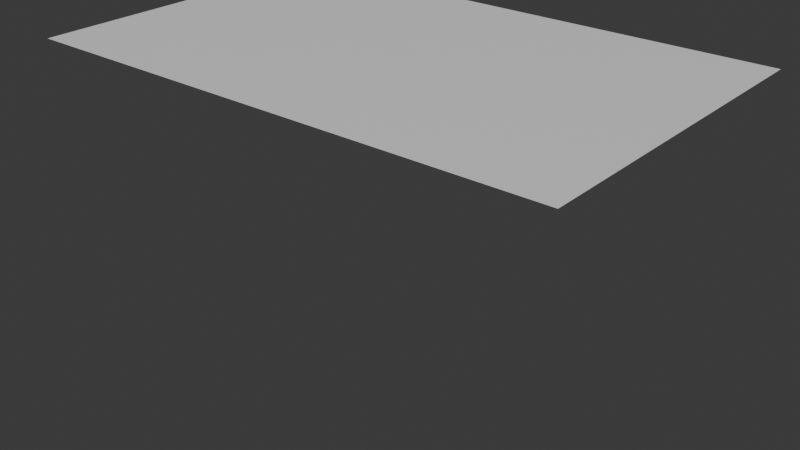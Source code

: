 # Source: paper_flat1.blend  (saved by Blender 4.2.66; exported with 4.5.12 LTS)
import bpy
from mathutils import Matrix  # noqa: F401  (used for matrix-valued properties, if any)

bpy.ops.wm.read_factory_settings(use_empty=True)
scene = bpy.context.scene
scene.name = 'Scene'

# ---- collections
col_collection = bpy.data.collections.new('Collection'); scene.collection.children.link(col_collection)

# ---- materials (node trees are filled in below, after node groups)
mat_material_003 = bpy.data.materials.new('Material.003')

# ---- material node trees
mat_material_003.use_nodes = True; mat_material_003.node_tree.nodes.clear()
_N = mat_material_003.node_tree.nodes; _L = mat_material_003.node_tree.links
n0 = _N.new('ShaderNodeBsdfPrincipled'); n0.name = 'Principled BSDF'; n0.location = (10, 300)
n1 = _N.new('ShaderNodeOutputMaterial'); n1.name = 'Material Output'; n1.location = (300, 300)
_L.new(n0.outputs[0], n1.inputs[0])
n1.is_active_output = True

# ---- world
world_world = bpy.data.worlds.new('World'); scene.world = world_world
world_world.use_nodes = True; world_world.node_tree.nodes.clear()
_N = world_world.node_tree.nodes; _L = world_world.node_tree.links
n0 = _N.new('ShaderNodeOutputWorld'); n0.name = 'World Output'; n0.location = (300, 300)
n1 = _N.new('ShaderNodeBackground'); n1.name = 'Background'; n1.location = (10, 300)
n1.inputs[0].default_value = (0.05088, 0.05088, 0.05088, 1.0)
_L.new(n1.outputs[0], n0.inputs[0])
n0.is_active_output = True
world_world.color = (0.05088, 0.05088, 0.05088)
world_world.sun_shadow_jitter_overblur = 0.0

# ---- meshes
me_plane_001 = bpy.data.meshes.new('Plane.001')
me_plane_001.from_pydata([(-1.0, -1.0, 0.4877), (1.0, -1.0, 0.4877), (-1.0, 1.0, 0.4877), (1.0, 1.0, 0.4877), (-0.9048, -1.0, 0.4877), (-0.8095, -1.0, 0.4877), (-0.7143, -1.0, 0.4877), (-0.619, -1.0, 0.4877), (-0.5238, -1.0, 0.4877), (-0.4286, -1.0, 0.4877), (-0.3333, -1.0, 0.4877), (-0.2381, -1.0, 0.4877), (-0.1429, -1.0, 0.4877), (-0.04762, -1.0, 0.4877), (0.04762, -1.0, 0.4877), (0.1429, -1.0, 0.4877), (0.2381, -1.0, 0.4877), (0.3333, -1.0, 0.4877), (0.4286, -1.0, 0.4877), (0.5238, -1.0, 0.4877), (0.619, -1.0, 0.4877), (0.7143, -1.0, 0.4877), (0.8095, -1.0, 0.4877), (0.9048, -1.0, 0.4877), (0.9048, 1.0, 0.4877), (0.8095, 1.0, 0.4877), (0.7143, 1.0, 0.4877), (0.619, 1.0, 0.4877), (0.5238, 1.0, 0.4877), (0.4286, 1.0, 0.4877), (0.3333, 1.0, 0.4877), (0.2381, 1.0, 0.4877), (0.1429, 1.0, 0.4877), (0.04762, 1.0, 0.4877), (-0.04762, 1.0, 0.4877), (-0.1429, 1.0, 0.4877), (-0.2381, 1.0, 0.4877), (-0.3333, 1.0, 0.4877), (-0.4286, 1.0, 0.4877), (-0.5238, 1.0, 0.4877), (-0.619, 1.0, 0.4877), (-0.7143, 1.0, 0.4877), (-0.8095, 1.0, 0.4877), (-0.9048, 1.0, 0.4877), (-1.0, 0.9048, 0.4877), (-1.0, 0.8095, 0.4877), (-1.0, 0.7143, 0.4877), (-1.0, 0.619, 0.4877), (-1.0, 0.5238, 0.4877), (-1.0, 0.4286, 0.4877), (-1.0, 0.3333, 0.4877), (-1.0, 0.2381, 0.4877), (-1.0, 0.1429, 0.4877), (-1.0, 0.04762, 0.4877), (-1.0, -0.04762, 0.4877), (-1.0, -0.1429, 0.4877), (-1.0, -0.2381, 0.4877), (-1.0, -0.3333, 0.4877), (-1.0, -0.4286, 0.4877), (-1.0, -0.5238, 0.4877), (-1.0, -0.619, 0.4877), (-1.0, -0.7143, 0.4877), (-1.0, -0.8095, 0.4877), (-1.0, -0.9048, 0.4877), (1.0, -0.9048, 0.4877), (1.0, -0.8095, 0.4877), (1.0, -0.7143, 0.4877), (1.0, -0.619, 0.4877), (1.0, -0.5238, 0.4877), (1.0, -0.4286, 0.4877), (1.0, -0.3333, 0.4877), (1.0, -0.2381, 0.4877), (1.0, -0.1429, 0.4877), (1.0, -0.04762, 0.4877), (1.0, 0.04762, 0.4877), (1.0, 0.1429, 0.4877), (1.0, 0.2381, 0.4877), (1.0, 0.3333, 0.4877), (1.0, 0.4286, 0.4877), (1.0, 0.5238, 0.4877), (1.0, 0.619, 0.4877), (1.0, 0.7143, 0.4877), (1.0, 0.8095, 0.4877), (1.0, 0.9048, 0.4877), (-0.9048, -0.9048, 0.4877), (-0.9048, -0.8095, 0.4877), (-0.9048, -0.7143, 0.4877), (-0.9048, -0.619, 0.4877), (-0.9048, -0.5238, 0.4877), (-0.9048, -0.4286, 0.4877), (-0.9048, -0.3333, 0.4877), (-0.9048, -0.2381, 0.4877), (-0.9048, -0.1429, 0.4877), (-0.9048, -0.04762, 0.4877), (-0.9048, 0.04762, 0.4877), (-0.9048, 0.1429, 0.4877), (-0.9048, 0.2381, 0.4877), (-0.9048, 0.3333, 0.4877), (-0.9048, 0.4286, 0.4877), (-0.9048, 0.5238, 0.4877), (-0.9048, 0.619, 0.4877), (-0.9048, 0.7143, 0.4877), (-0.9048, 0.8095, 0.4877), (-0.9048, 0.9048, 0.4877), (-0.8095, -0.9048, 0.4877), (-0.8095, -0.8095, 0.4877), (-0.8095, -0.7143, 0.4877), (-0.8095, -0.619, 0.4877), (-0.8095, -0.5238, 0.4877), (-0.8095, -0.4286, 0.4877), (-0.8095, -0.3333, 0.4877), (-0.8095, -0.2381, 0.4877), (-0.8095, -0.1429, 0.4877), (-0.8095, -0.04762, 0.4877), (-0.8095, 0.04762, 0.4877), (-0.8095, 0.1429, 0.4877), (-0.8095, 0.2381, 0.4877), (-0.8095, 0.3333, 0.4877), (-0.8095, 0.4286, 0.4877), (-0.8095, 0.5238, 0.4877), (-0.8095, 0.619, 0.4877), (-0.8095, 0.7143, 0.4877), (-0.8095, 0.8095, 0.4877), (-0.8095, 0.9048, 0.4877), (-0.7143, -0.9048, 0.4877), (-0.7143, -0.8095, 0.4877), (-0.7143, -0.7143, 0.4877), (-0.7143, -0.619, 0.4877), (-0.7143, -0.5238, 0.4877), (-0.7143, -0.4286, 0.4877), (-0.7143, -0.3333, 0.4877), (-0.7143, -0.2381, 0.4877), (-0.7143, -0.1429, 0.4877), (-0.7143, -0.04762, 0.4877), (-0.7143, 0.04762, 0.4877), (-0.7143, 0.1429, 0.4877), (-0.7143, 0.2381, 0.4877), (-0.7143, 0.3333, 0.4877), (-0.7143, 0.4286, 0.4877), (-0.7143, 0.5238, 0.4877), (-0.7143, 0.619, 0.4877), (-0.7143, 0.7143, 0.4877), (-0.7143, 0.8095, 0.4877), (-0.7143, 0.9048, 0.4877), (-0.619, -0.9048, 0.4877), (-0.619, -0.8095, 0.4877), (-0.619, -0.7143, 0.4877), (-0.619, -0.619, 0.4877), (-0.619, -0.5238, 0.4877), (-0.619, -0.4286, 0.4877), (-0.619, -0.3333, 0.4877), (-0.619, -0.2381, 0.4877), (-0.619, -0.1429, 0.4877), (-0.619, -0.04762, 0.4877), (-0.619, 0.04762, 0.4877), (-0.619, 0.1429, 0.4877), (-0.619, 0.2381, 0.4877), (-0.619, 0.3333, 0.4877), (-0.619, 0.4286, 0.4877), (-0.619, 0.5238, 0.4877), (-0.619, 0.619, 0.4877), (-0.619, 0.7143, 0.4877), (-0.619, 0.8095, 0.4877), (-0.619, 0.9048, 0.4877), (-0.5238, -0.9048, 0.4877), (-0.5238, -0.8095, 0.4877), (-0.5238, -0.7143, 0.4877), (-0.5238, -0.619, 0.4877), (-0.5238, -0.5238, 0.4877), (-0.5238, -0.4286, 0.4877), (-0.5238, -0.3333, 0.4877), (-0.5238, -0.2381, 0.4877), (-0.5238, -0.1429, 0.4877), (-0.5238, -0.04762, 0.4877), (-0.5238, 0.04762, 0.4877), (-0.5238, 0.1429, 0.4877), (-0.5238, 0.2381, 0.4877), (-0.5238, 0.3333, 0.4877), (-0.5238, 0.4286, 0.4877), (-0.5238, 0.5238, 0.4877), (-0.5238, 0.619, 0.4877), (-0.5238, 0.7143, 0.4877), (-0.5238, 0.8095, 0.4877), (-0.5238, 0.9048, 0.4877), (-0.4286, -0.9048, 0.4877), (-0.4286, -0.8095, 0.4877), (-0.4286, -0.7143, 0.4877), (-0.4286, -0.619, 0.4877), (-0.4286, -0.5238, 0.4877), (-0.4286, -0.4286, 0.4877), (-0.4286, -0.3333, 0.4877), (-0.4286, -0.2381, 0.4877), (-0.4286, -0.1429, 0.4877), (-0.4286, -0.04762, 0.4877), (-0.4286, 0.04762, 0.4877), (-0.4286, 0.1429, 0.4877), (-0.4286, 0.2381, 0.4877), (-0.4286, 0.3333, 0.4877), (-0.4286, 0.4286, 0.4877), (-0.4286, 0.5238, 0.4877), (-0.4286, 0.619, 0.4877), (-0.4286, 0.7143, 0.4877), (-0.4286, 0.8095, 0.4877), (-0.4286, 0.9048, 0.4877), (-0.3333, -0.9048, 0.4877), (-0.3333, -0.8095, 0.4877), (-0.3333, -0.7143, 0.4877), (-0.3333, -0.619, 0.4877), (-0.3333, -0.5238, 0.4877), (-0.3333, -0.4286, 0.4877), (-0.3333, -0.3333, 0.4877), (-0.3333, -0.2381, 0.4877), (-0.3333, -0.1429, 0.4877), (-0.3333, -0.04762, 0.4877), (-0.3333, 0.04762, 0.4877), (-0.3333, 0.1429, 0.4877), (-0.3333, 0.2381, 0.4877), (-0.3333, 0.3333, 0.4877), (-0.3333, 0.4286, 0.4877), (-0.3333, 0.5238, 0.4877), (-0.3333, 0.619, 0.4877), (-0.3333, 0.7143, 0.4877), (-0.3333, 0.8095, 0.4877), (-0.3333, 0.9048, 0.4877), (-0.2381, -0.9048, 0.4877), (-0.2381, -0.8095, 0.4877), (-0.2381, -0.7143, 0.4877), (-0.2381, -0.619, 0.4877), (-0.2381, -0.5238, 0.4877), (-0.2381, -0.4286, 0.4877), (-0.2381, -0.3333, 0.4877), (-0.2381, -0.2381, 0.4877), (-0.2381, -0.1429, 0.4877), (-0.2381, -0.04762, 0.4877), (-0.2381, 0.04762, 0.4877), (-0.2381, 0.1429, 0.4877), (-0.2381, 0.2381, 0.4877), (-0.2381, 0.3333, 0.4877), (-0.2381, 0.4286, 0.4877), (-0.2381, 0.5238, 0.4877), (-0.2381, 0.619, 0.4877), (-0.2381, 0.7143, 0.4877), (-0.2381, 0.8095, 0.4877), (-0.2381, 0.9048, 0.4877), (-0.1429, -0.9048, 0.4877), (-0.1429, -0.8095, 0.4877), (-0.1429, -0.7143, 0.4877), (-0.1429, -0.619, 0.4877), (-0.1429, -0.5238, 0.4877), (-0.1429, -0.4286, 0.4877), (-0.1429, -0.3333, 0.4877), (-0.1429, -0.2381, 0.4877), (-0.1429, -0.1429, 0.4877), (-0.1429, -0.04762, 0.4877), (-0.1429, 0.04762, 0.4877), (-0.1429, 0.1429, 0.4877), (-0.1429, 0.2381, 0.4877), (-0.1429, 0.3333, 0.4877), (-0.1429, 0.4286, 0.4877), (-0.1429, 0.5238, 0.4877), (-0.1429, 0.619, 0.4877), (-0.1429, 0.7143, 0.4877), (-0.1429, 0.8095, 0.4877), (-0.1429, 0.9048, 0.4877), (-0.04762, -0.9048, 0.4877), (-0.04762, -0.8095, 0.4877), (-0.04762, -0.7143, 0.4877), (-0.04762, -0.619, 0.4877), (-0.04762, -0.5238, 0.4877), (-0.04762, -0.4286, 0.4877), (-0.04762, -0.3333, 0.4877), (-0.04762, -0.2381, 0.4877), (-0.04762, -0.1429, 0.4877), (-0.04762, -0.04762, 0.4877), (-0.04762, 0.04762, 0.4877), (-0.04762, 0.1429, 0.4877), (-0.04762, 0.2381, 0.4877), (-0.04762, 0.3333, 0.4877), (-0.04762, 0.4286, 0.4877), (-0.04762, 0.5238, 0.4877), (-0.04762, 0.619, 0.4877), (-0.04762, 0.7143, 0.4877), (-0.04762, 0.8095, 0.4877), (-0.04762, 0.9048, 0.4877), (0.04762, -0.9048, 0.4877), (0.04762, -0.8095, 0.4877), (0.04762, -0.7143, 0.4877), (0.04762, -0.619, 0.4877), (0.04762, -0.5238, 0.4877), (0.04762, -0.4286, 0.4877), (0.04762, -0.3333, 0.4877), (0.04762, -0.2381, 0.4877), (0.04762, -0.1429, 0.4877), (0.04762, -0.04762, 0.4877), (0.04762, 0.04762, 0.4877), (0.04762, 0.1429, 0.4877), (0.04762, 0.2381, 0.4877), (0.04762, 0.3333, 0.4877), (0.04762, 0.4286, 0.4877), (0.04762, 0.5238, 0.4877), (0.04762, 0.619, 0.4877), (0.04762, 0.7143, 0.4877), (0.04762, 0.8095, 0.4877), (0.04762, 0.9048, 0.4877), (0.1429, -0.9048, 0.4877), (0.1429, -0.8095, 0.4877), (0.1429, -0.7143, 0.4877), (0.1429, -0.619, 0.4877), (0.1429, -0.5238, 0.4877), (0.1429, -0.4286, 0.4877), (0.1429, -0.3333, 0.4877), (0.1429, -0.2381, 0.4877), (0.1429, -0.1429, 0.4877), (0.1429, -0.04762, 0.4877), (0.1429, 0.04762, 0.4877), (0.1429, 0.1429, 0.4877), (0.1429, 0.2381, 0.4877), (0.1429, 0.3333, 0.4877), (0.1429, 0.4286, 0.4877), (0.1429, 0.5238, 0.4877), (0.1429, 0.619, 0.4877), (0.1429, 0.7143, 0.4877), (0.1429, 0.8095, 0.4877), (0.1429, 0.9048, 0.4877), (0.2381, -0.9048, 0.4877), (0.2381, -0.8095, 0.4877), (0.2381, -0.7143, 0.4877), (0.2381, -0.619, 0.4877), (0.2381, -0.5238, 0.4877), (0.2381, -0.4286, 0.4877), (0.2381, -0.3333, 0.4877), (0.2381, -0.2381, 0.4877), (0.2381, -0.1429, 0.4877), (0.2381, -0.04762, 0.4877), (0.2381, 0.04762, 0.4877), (0.2381, 0.1429, 0.4877), (0.2381, 0.2381, 0.4877), (0.2381, 0.3333, 0.4877), (0.2381, 0.4286, 0.4877), (0.2381, 0.5238, 0.4877), (0.2381, 0.619, 0.4877), (0.2381, 0.7143, 0.4877), (0.2381, 0.8095, 0.4877), (0.2381, 0.9048, 0.4877), (0.3333, -0.9048, 0.4877), (0.3333, -0.8095, 0.4877), (0.3333, -0.7143, 0.4877), (0.3333, -0.619, 0.4877), (0.3333, -0.5238, 0.4877), (0.3333, -0.4286, 0.4877), (0.3333, -0.3333, 0.4877), (0.3333, -0.2381, 0.4877), (0.3333, -0.1429, 0.4877), (0.3333, -0.04762, 0.4877), (0.3333, 0.04762, 0.4877), (0.3333, 0.1429, 0.4877), (0.3333, 0.2381, 0.4877), (0.3333, 0.3333, 0.4877), (0.3333, 0.4286, 0.4877), (0.3333, 0.5238, 0.4877), (0.3333, 0.619, 0.4877), (0.3333, 0.7143, 0.4877), (0.3333, 0.8095, 0.4877), (0.3333, 0.9048, 0.4877), (0.4286, -0.9048, 0.4877), (0.4286, -0.8095, 0.4877), (0.4286, -0.7143, 0.4877), (0.4286, -0.619, 0.4877), (0.4286, -0.5238, 0.4877), (0.4286, -0.4286, 0.4877), (0.4286, -0.3333, 0.4877), (0.4286, -0.2381, 0.4877), (0.4286, -0.1429, 0.4877), (0.4286, -0.04762, 0.4877), (0.4286, 0.04762, 0.4877), (0.4286, 0.1429, 0.4877), (0.4286, 0.2381, 0.4877), (0.4286, 0.3333, 0.4877), (0.4286, 0.4286, 0.4877), (0.4286, 0.5238, 0.4877), (0.4286, 0.619, 0.4877), (0.4286, 0.7143, 0.4877), (0.4286, 0.8095, 0.4877), (0.4286, 0.9048, 0.4877), (0.5238, -0.9048, 0.4877), (0.5238, -0.8095, 0.4877), (0.5238, -0.7143, 0.4877), (0.5238, -0.619, 0.4877), (0.5238, -0.5238, 0.4877), (0.5238, -0.4286, 0.4877), (0.5238, -0.3333, 0.4877), (0.5238, -0.2381, 0.4877), (0.5238, -0.1429, 0.4877), (0.5238, -0.04762, 0.4877), (0.5238, 0.04762, 0.4877), (0.5238, 0.1429, 0.4877), (0.5238, 0.2381, 0.4877), (0.5238, 0.3333, 0.4877), (0.5238, 0.4286, 0.4877), (0.5238, 0.5238, 0.4877), (0.5238, 0.619, 0.4877), (0.5238, 0.7143, 0.4877), (0.5238, 0.8095, 0.4877), (0.5238, 0.9048, 0.4877), (0.619, -0.9048, 0.4877), (0.619, -0.8095, 0.4877), (0.619, -0.7143, 0.4877), (0.619, -0.619, 0.4877), (0.619, -0.5238, 0.4877), (0.619, -0.4286, 0.4877), (0.619, -0.3333, 0.4877), (0.619, -0.2381, 0.4877), (0.619, -0.1429, 0.4877), (0.619, -0.04762, 0.4877), (0.619, 0.04762, 0.4877), (0.619, 0.1429, 0.4877), (0.619, 0.2381, 0.4877), (0.619, 0.3333, 0.4877), (0.619, 0.4286, 0.4877), (0.619, 0.5238, 0.4877), (0.619, 0.619, 0.4877), (0.619, 0.7143, 0.4877), (0.619, 0.8095, 0.4877), (0.619, 0.9048, 0.4877), (0.7143, -0.9048, 0.4877), (0.7143, -0.8095, 0.4877), (0.7143, -0.7143, 0.4877), (0.7143, -0.619, 0.4877), (0.7143, -0.5238, 0.4877), (0.7143, -0.4286, 0.4877), (0.7143, -0.3333, 0.4877), (0.7143, -0.2381, 0.4877), (0.7143, -0.1429, 0.4877), (0.7143, -0.04762, 0.4877), (0.7143, 0.04762, 0.4877), (0.7143, 0.1429, 0.4877), (0.7143, 0.2381, 0.4877), (0.7143, 0.3333, 0.4877), (0.7143, 0.4286, 0.4877), (0.7143, 0.5238, 0.4877), (0.7143, 0.619, 0.4877), (0.7143, 0.7143, 0.4877), (0.7143, 0.8095, 0.4877), (0.7143, 0.9048, 0.4877), (0.8095, -0.9048, 0.4877), (0.8095, -0.8095, 0.4877), (0.8095, -0.7143, 0.4877), (0.8095, -0.619, 0.4877), (0.8095, -0.5238, 0.4877), (0.8095, -0.4286, 0.4877), (0.8095, -0.3333, 0.4877), (0.8095, -0.2381, 0.4877), (0.8095, -0.1429, 0.4877), (0.8095, -0.04762, 0.4877), (0.8095, 0.04762, 0.4877), (0.8095, 0.1429, 0.4877), (0.8095, 0.2381, 0.4877), (0.8095, 0.3333, 0.4877), (0.8095, 0.4286, 0.4877), (0.8095, 0.5238, 0.4877), (0.8095, 0.619, 0.4877), (0.8095, 0.7143, 0.4877), (0.8095, 0.8095, 0.4877), (0.8095, 0.9048, 0.4877), (0.9048, -0.9048, 0.4877), (0.9048, -0.8095, 0.4877), (0.9048, -0.7143, 0.4877), (0.9048, -0.619, 0.4877), (0.9048, -0.5238, 0.4877), (0.9048, -0.4286, 0.4877), (0.9048, -0.3333, 0.4877), (0.9048, -0.2381, 0.4877), (0.9048, -0.1429, 0.4877), (0.9048, -0.04762, 0.4877), (0.9048, 0.04762, 0.4877), (0.9048, 0.1429, 0.4877), (0.9048, 0.2381, 0.4877), (0.9048, 0.3333, 0.4877), (0.9048, 0.4286, 0.4877), (0.9048, 0.5238, 0.4877), (0.9048, 0.619, 0.4877), (0.9048, 0.7143, 0.4877), (0.9048, 0.8095, 0.4877), (0.9048, 0.9048, 0.4877)], [], [(483, 83, 3, 24), (44, 103, 43, 2), (103, 123, 42, 43), (123, 143, 41, 42), (143, 163, 40, 41), (163, 183, 39, 40), (183, 203, 38, 39), (203, 223, 37, 38), (223, 243, 36, 37), (243, 263, 35, 36), (263, 283, 34, 35), (283, 303, 33, 34), (303, 323, 32, 33), (323, 343, 31, 32), (343, 363, 30, 31), (363, 383, 29, 30), (383, 403, 28, 29), (403, 423, 27, 28), (423, 443, 26, 27), (443, 463, 25, 26), (463, 483, 24, 25), (22, 23, 464, 444), (444, 464, 465, 445), (445, 465, 466, 446), (446, 466, 467, 447), (447, 467, 468, 448), (448, 468, 469, 449), (449, 469, 470, 450), (450, 470, 471, 451), (451, 471, 472, 452), (452, 472, 473, 453), (453, 473, 474, 454), (454, 474, 475, 455), (455, 475, 476, 456), (456, 476, 477, 457), (457, 477, 478, 458), (458, 478, 479, 459), (459, 479, 480, 460), (460, 480, 481, 461), (461, 481, 482, 462), (462, 482, 483, 463), (21, 22, 444, 424), (424, 444, 445, 425), (425, 445, 446, 426), (426, 446, 447, 427), (427, 447, 448, 428), (428, 448, 449, 429), (429, 449, 450, 430), (430, 450, 451, 431), (431, 451, 452, 432), (432, 452, 453, 433), (433, 453, 454, 434), (434, 454, 455, 435), (435, 455, 456, 436), (436, 456, 457, 437), (437, 457, 458, 438), (438, 458, 459, 439), (439, 459, 460, 440), (440, 460, 461, 441), (441, 461, 462, 442), (442, 462, 463, 443), (20, 21, 424, 404), (404, 424, 425, 405), (405, 425, 426, 406), (406, 426, 427, 407), (407, 427, 428, 408), (408, 428, 429, 409), (409, 429, 430, 410), (410, 430, 431, 411), (411, 431, 432, 412), (412, 432, 433, 413), (413, 433, 434, 414), (414, 434, 435, 415), (415, 435, 436, 416), (416, 436, 437, 417), (417, 437, 438, 418), (418, 438, 439, 419), (419, 439, 440, 420), (420, 440, 441, 421), (421, 441, 442, 422), (422, 442, 443, 423), (19, 20, 404, 384), (384, 404, 405, 385), (385, 405, 406, 386), (386, 406, 407, 387), (387, 407, 408, 388), (388, 408, 409, 389), (389, 409, 410, 390), (390, 410, 411, 391), (391, 411, 412, 392), (392, 412, 413, 393), (393, 413, 414, 394), (394, 414, 415, 395), (395, 415, 416, 396), (396, 416, 417, 397), (397, 417, 418, 398), (398, 418, 419, 399), (399, 419, 420, 400), (400, 420, 421, 401), (401, 421, 422, 402), (402, 422, 423, 403), (18, 19, 384, 364), (364, 384, 385, 365), (365, 385, 386, 366), (366, 386, 387, 367), (367, 387, 388, 368), (368, 388, 389, 369), (369, 389, 390, 370), (370, 390, 391, 371), (371, 391, 392, 372), (372, 392, 393, 373), (373, 393, 394, 374), (374, 394, 395, 375), (375, 395, 396, 376), (376, 396, 397, 377), (377, 397, 398, 378), (378, 398, 399, 379), (379, 399, 400, 380), (380, 400, 401, 381), (381, 401, 402, 382), (382, 402, 403, 383), (17, 18, 364, 344), (344, 364, 365, 345), (345, 365, 366, 346), (346, 366, 367, 347), (347, 367, 368, 348), (348, 368, 369, 349), (349, 369, 370, 350), (350, 370, 371, 351), (351, 371, 372, 352), (352, 372, 373, 353), (353, 373, 374, 354), (354, 374, 375, 355), (355, 375, 376, 356), (356, 376, 377, 357), (357, 377, 378, 358), (358, 378, 379, 359), (359, 379, 380, 360), (360, 380, 381, 361), (361, 381, 382, 362), (362, 382, 383, 363), (16, 17, 344, 324), (324, 344, 345, 325), (325, 345, 346, 326), (326, 346, 347, 327), (327, 347, 348, 328), (328, 348, 349, 329), (329, 349, 350, 330), (330, 350, 351, 331), (331, 351, 352, 332), (332, 352, 353, 333), (333, 353, 354, 334), (334, 354, 355, 335), (335, 355, 356, 336), (336, 356, 357, 337), (337, 357, 358, 338), (338, 358, 359, 339), (339, 359, 360, 340), (340, 360, 361, 341), (341, 361, 362, 342), (342, 362, 363, 343), (15, 16, 324, 304), (304, 324, 325, 305), (305, 325, 326, 306), (306, 326, 327, 307), (307, 327, 328, 308), (308, 328, 329, 309), (309, 329, 330, 310), (310, 330, 331, 311), (311, 331, 332, 312), (312, 332, 333, 313), (313, 333, 334, 314), (314, 334, 335, 315), (315, 335, 336, 316), (316, 336, 337, 317), (317, 337, 338, 318), (318, 338, 339, 319), (319, 339, 340, 320), (320, 340, 341, 321), (321, 341, 342, 322), (322, 342, 343, 323), (14, 15, 304, 284), (284, 304, 305, 285), (285, 305, 306, 286), (286, 306, 307, 287), (287, 307, 308, 288), (288, 308, 309, 289), (289, 309, 310, 290), (290, 310, 311, 291), (291, 311, 312, 292), (292, 312, 313, 293), (293, 313, 314, 294), (294, 314, 315, 295), (295, 315, 316, 296), (296, 316, 317, 297), (297, 317, 318, 298), (298, 318, 319, 299), (299, 319, 320, 300), (300, 320, 321, 301), (301, 321, 322, 302), (302, 322, 323, 303), (13, 14, 284, 264), (264, 284, 285, 265), (265, 285, 286, 266), (266, 286, 287, 267), (267, 287, 288, 268), (268, 288, 289, 269), (269, 289, 290, 270), (270, 290, 291, 271), (271, 291, 292, 272), (272, 292, 293, 273), (273, 293, 294, 274), (274, 294, 295, 275), (275, 295, 296, 276), (276, 296, 297, 277), (277, 297, 298, 278), (278, 298, 299, 279), (279, 299, 300, 280), (280, 300, 301, 281), (281, 301, 302, 282), (282, 302, 303, 283), (12, 13, 264, 244), (244, 264, 265, 245), (245, 265, 266, 246), (246, 266, 267, 247), (247, 267, 268, 248), (248, 268, 269, 249), (249, 269, 270, 250), (250, 270, 271, 251), (251, 271, 272, 252), (252, 272, 273, 253), (253, 273, 274, 254), (254, 274, 275, 255), (255, 275, 276, 256), (256, 276, 277, 257), (257, 277, 278, 258), (258, 278, 279, 259), (259, 279, 280, 260), (260, 280, 281, 261), (261, 281, 282, 262), (262, 282, 283, 263), (11, 12, 244, 224), (224, 244, 245, 225), (225, 245, 246, 226), (226, 246, 247, 227), (227, 247, 248, 228), (228, 248, 249, 229), (229, 249, 250, 230), (230, 250, 251, 231), (231, 251, 252, 232), (232, 252, 253, 233), (233, 253, 254, 234), (234, 254, 255, 235), (235, 255, 256, 236), (236, 256, 257, 237), (237, 257, 258, 238), (238, 258, 259, 239), (239, 259, 260, 240), (240, 260, 261, 241), (241, 261, 262, 242), (242, 262, 263, 243), (10, 11, 224, 204), (204, 224, 225, 205), (205, 225, 226, 206), (206, 226, 227, 207), (207, 227, 228, 208), (208, 228, 229, 209), (209, 229, 230, 210), (210, 230, 231, 211), (211, 231, 232, 212), (212, 232, 233, 213), (213, 233, 234, 214), (214, 234, 235, 215), (215, 235, 236, 216), (216, 236, 237, 217), (217, 237, 238, 218), (218, 238, 239, 219), (219, 239, 240, 220), (220, 240, 241, 221), (221, 241, 242, 222), (222, 242, 243, 223), (9, 10, 204, 184), (184, 204, 205, 185), (185, 205, 206, 186), (186, 206, 207, 187), (187, 207, 208, 188), (188, 208, 209, 189), (189, 209, 210, 190), (190, 210, 211, 191), (191, 211, 212, 192), (192, 212, 213, 193), (193, 213, 214, 194), (194, 214, 215, 195), (195, 215, 216, 196), (196, 216, 217, 197), (197, 217, 218, 198), (198, 218, 219, 199), (199, 219, 220, 200), (200, 220, 221, 201), (201, 221, 222, 202), (202, 222, 223, 203), (8, 9, 184, 164), (164, 184, 185, 165), (165, 185, 186, 166), (166, 186, 187, 167), (167, 187, 188, 168), (168, 188, 189, 169), (169, 189, 190, 170), (170, 190, 191, 171), (171, 191, 192, 172), (172, 192, 193, 173), (173, 193, 194, 174), (174, 194, 195, 175), (175, 195, 196, 176), (176, 196, 197, 177), (177, 197, 198, 178), (178, 198, 199, 179), (179, 199, 200, 180), (180, 200, 201, 181), (181, 201, 202, 182), (182, 202, 203, 183), (7, 8, 164, 144), (144, 164, 165, 145), (145, 165, 166, 146), (146, 166, 167, 147), (147, 167, 168, 148), (148, 168, 169, 149), (149, 169, 170, 150), (150, 170, 171, 151), (151, 171, 172, 152), (152, 172, 173, 153), (153, 173, 174, 154), (154, 174, 175, 155), (155, 175, 176, 156), (156, 176, 177, 157), (157, 177, 178, 158), (158, 178, 179, 159), (159, 179, 180, 160), (160, 180, 181, 161), (161, 181, 182, 162), (162, 182, 183, 163), (6, 7, 144, 124), (124, 144, 145, 125), (125, 145, 146, 126), (126, 146, 147, 127), (127, 147, 148, 128), (128, 148, 149, 129), (129, 149, 150, 130), (130, 150, 151, 131), (131, 151, 152, 132), (132, 152, 153, 133), (133, 153, 154, 134), (134, 154, 155, 135), (135, 155, 156, 136), (136, 156, 157, 137), (137, 157, 158, 138), (138, 158, 159, 139), (139, 159, 160, 140), (140, 160, 161, 141), (141, 161, 162, 142), (142, 162, 163, 143), (5, 6, 124, 104), (104, 124, 125, 105), (105, 125, 126, 106), (106, 126, 127, 107), (107, 127, 128, 108), (108, 128, 129, 109), (109, 129, 130, 110), (110, 130, 131, 111), (111, 131, 132, 112), (112, 132, 133, 113), (113, 133, 134, 114), (114, 134, 135, 115), (115, 135, 136, 116), (116, 136, 137, 117), (117, 137, 138, 118), (118, 138, 139, 119), (119, 139, 140, 120), (120, 140, 141, 121), (121, 141, 142, 122), (122, 142, 143, 123), (4, 5, 104, 84), (84, 104, 105, 85), (85, 105, 106, 86), (86, 106, 107, 87), (87, 107, 108, 88), (88, 108, 109, 89), (89, 109, 110, 90), (90, 110, 111, 91), (91, 111, 112, 92), (92, 112, 113, 93), (93, 113, 114, 94), (94, 114, 115, 95), (95, 115, 116, 96), (96, 116, 117, 97), (97, 117, 118, 98), (98, 118, 119, 99), (99, 119, 120, 100), (100, 120, 121, 101), (101, 121, 122, 102), (102, 122, 123, 103), (0, 4, 84, 63), (63, 84, 85, 62), (62, 85, 86, 61), (61, 86, 87, 60), (60, 87, 88, 59), (59, 88, 89, 58), (58, 89, 90, 57), (57, 90, 91, 56), (56, 91, 92, 55), (55, 92, 93, 54), (54, 93, 94, 53), (53, 94, 95, 52), (52, 95, 96, 51), (51, 96, 97, 50), (50, 97, 98, 49), (49, 98, 99, 48), (48, 99, 100, 47), (47, 100, 101, 46), (46, 101, 102, 45), (45, 102, 103, 44), (23, 1, 64, 464), (464, 64, 65, 465), (465, 65, 66, 466), (466, 66, 67, 467), (467, 67, 68, 468), (468, 68, 69, 469), (469, 69, 70, 470), (470, 70, 71, 471), (471, 71, 72, 472), (472, 72, 73, 473), (473, 73, 74, 474), (474, 74, 75, 475), (475, 75, 76, 476), (476, 76, 77, 477), (477, 77, 78, 478), (478, 78, 79, 479), (479, 79, 80, 480), (480, 80, 81, 481), (481, 81, 82, 482), (482, 82, 83, 483)])
me_plane_001.polygons.foreach_set('use_smooth', [True] * 441)
_uv = me_plane_001.uv_layers.new(name='UVMap')
_uv.uv.foreach_set('vector', [0.9523, 0.04771, 0.9523, 0.0001001, 0.9999, 0.0001001, 0.9999, 0.04771, 0.9523, 0.9999, 0.9523, 0.9523, 0.9999, 0.9523, 0.9999, 0.9999, 0.9523, 0.9523, 0.9523, 0.9047, 0.9999, 0.9047, 0.9999, 0.9523, 0.9523, 0.9047, 0.9523, 0.8571, 0.9999, 0.8571, 0.9999, 0.9047, 0.9523, 0.8571, 0.9523, 0.8095, 0.9999, 0.8095, 0.9999, 0.8571, 0.9523, 0.8095, 0.9523, 0.7619, 0.9999, 0.7619, 0.9999, 0.8095, 0.9523, 0.7619, 0.9523, 0.7142, 0.9999, 0.7142, 0.9999, 0.7619, 0.9523, 0.7142, 0.9523, 0.6666, 0.9999, 0.6666, 0.9999, 0.7142, 0.9523, 0.6666, 0.9523, 0.619, 0.9999, 0.619, 0.9999, 0.6666, 0.9523, 0.619, 0.9523, 0.5714, 0.9999, 0.5714, 0.9999, 0.619, 0.9523, 0.5714, 0.9523, 0.5238, 0.9999, 0.5238, 0.9999, 0.5714, 0.9523, 0.5238, 0.9523, 0.4762, 0.9999, 0.4762, 0.9999, 0.5238, 0.9523, 0.4762, 0.9523, 0.4286, 0.9999, 0.4286, 0.9999, 0.4762, 0.9523, 0.4286, 0.9523, 0.381, 0.9999, 0.381, 0.9999, 0.4286, 0.9523, 0.381, 0.9523, 0.3334, 0.9999, 0.3334, 0.9999, 0.381, 0.9523, 0.3334, 0.9523, 0.2858, 0.9999, 0.2858, 0.9999, 0.3334, 0.9523, 0.2858, 0.9523, 0.2381, 0.9999, 0.2381, 0.9999, 0.2858, 0.9523, 0.2381, 0.9523, 0.1905, 0.9999, 0.1905, 0.9999, 0.2381, 0.9523, 0.1905, 0.9523, 0.1429, 0.9999, 0.1429, 0.9999, 0.1905, 0.9523, 0.1429, 0.9523, 0.09532, 0.9999, 0.09532, 0.9999, 0.1429, 0.9523, 0.09532, 0.9523, 0.04771, 0.9999, 0.04771, 0.9999, 0.09532, 0.0001, 0.09532, 0.0001, 0.04771, 0.04771, 0.04771, 0.04771, 0.09532, 0.04771, 0.09532, 0.04771, 0.04771, 0.09532, 0.04771, 0.09532, 0.09532, 0.09532, 0.09532, 0.09532, 0.04771, 0.1429, 0.04771, 0.1429, 0.09532, 0.1429, 0.09532, 0.1429, 0.04771, 0.1905, 0.04771, 0.1905, 0.09532, 0.1905, 0.09532, 0.1905, 0.04771, 0.2381, 0.04771, 0.2381, 0.09532, 0.2381, 0.09532, 0.2381, 0.04771, 0.2858, 0.04771, 0.2858, 0.09532, 0.2858, 0.09532, 0.2858, 0.04771, 0.3334, 0.04771, 0.3334, 0.09532, 0.3334, 0.09532, 0.3334, 0.04771, 0.381, 0.04771, 0.381, 0.09532, 0.381, 0.09532, 0.381, 0.04771, 0.4286, 0.04771, 0.4286, 0.09532, 0.4286, 0.09532, 0.4286, 0.04771, 0.4762, 0.04771, 0.4762, 0.09532, 0.4762, 0.09532, 0.4762, 0.04771, 0.5238, 0.04771, 0.5238, 0.09532, 0.5238, 0.09532, 0.5238, 0.04771, 0.5714, 0.04771, 0.5714, 0.09532, 0.5714, 0.09532, 0.5714, 0.04771, 0.619, 0.04771, 0.619, 0.09532, 0.619, 0.09532, 0.619, 0.04771, 0.6666, 0.04771, 0.6666, 0.09532, 0.6666, 0.09532, 0.6666, 0.04771, 0.7142, 0.04771, 0.7142, 0.09532, 0.7142, 0.09532, 0.7142, 0.04771, 0.7619, 0.04771, 0.7619, 0.09532, 0.7619, 0.09532, 0.7619, 0.04771, 0.8095, 0.04771, 0.8095, 0.09532, 0.8095, 0.09532, 0.8095, 0.04771, 0.8571, 0.04771, 0.8571, 0.09532, 0.8571, 0.09532, 0.8571, 0.04771, 0.9047, 0.04771, 0.9047, 0.09532, 0.9047, 0.09532, 0.9047, 0.04771, 0.9523, 0.04771, 0.9523, 0.09532, 0.0001, 0.1429, 0.0001, 0.09532, 0.04771, 0.09532, 0.04771, 0.1429, 0.04771, 0.1429, 0.04771, 0.09532, 0.09532, 0.09532, 0.09532, 0.1429, 0.09532, 0.1429, 0.09532, 0.09532, 0.1429, 0.09532, 0.1429, 0.1429, 0.1429, 0.1429, 0.1429, 0.09532, 0.1905, 0.09532, 0.1905, 0.1429, 0.1905, 0.1429, 0.1905, 0.09532, 0.2381, 0.09532, 0.2381, 0.1429, 0.2381, 0.1429, 0.2381, 0.09532, 0.2858, 0.09532, 0.2858, 0.1429, 0.2858, 0.1429, 0.2858, 0.09532, 0.3334, 0.09532, 0.3334, 0.1429, 0.3334, 0.1429, 0.3334, 0.09532, 0.381, 0.09532, 0.381, 0.1429, 0.381, 0.1429, 0.381, 0.09532, 0.4286, 0.09532, 0.4286, 0.1429, 0.4286, 0.1429, 0.4286, 0.09532, 0.4762, 0.09532, 0.4762, 0.1429, 0.4762, 0.1429, 0.4762, 0.09532, 0.5238, 0.09532, 0.5238, 0.1429, 0.5238, 0.1429, 0.5238, 0.09532, 0.5714, 0.09532, 0.5714, 0.1429, 0.5714, 0.1429, 0.5714, 0.09532, 0.619, 0.09532, 0.619, 0.1429, 0.619, 0.1429, 0.619, 0.09532, 0.6666, 0.09532, 0.6666, 0.1429, 0.6666, 0.1429, 0.6666, 0.09532, 0.7142, 0.09532, 0.7142, 0.1429, 0.7142, 0.1429, 0.7142, 0.09532, 0.7619, 0.09532, 0.7619, 0.1429, 0.7619, 0.1429, 0.7619, 0.09532, 0.8095, 0.09532, 0.8095, 0.1429, 0.8095, 0.1429, 0.8095, 0.09532, 0.8571, 0.09532, 0.8571, 0.1429, 0.8571, 0.1429, 0.8571, 0.09532, 0.9047, 0.09532, 0.9047, 0.1429, 0.9047, 0.1429, 0.9047, 0.09532, 0.9523, 0.09532, 0.9523, 0.1429, 0.0001, 0.1905, 0.0001, 0.1429, 0.04771, 0.1429, 0.04771, 0.1905, 0.04771, 0.1905, 0.04771, 0.1429, 0.09532, 0.1429, 0.09532, 0.1905, 0.09532, 0.1905, 0.09532, 0.1429, 0.1429, 0.1429, 0.1429, 0.1905, 0.1429, 0.1905, 0.1429, 0.1429, 0.1905, 0.1429, 0.1905, 0.1905, 0.1905, 0.1905, 0.1905, 0.1429, 0.2381, 0.1429, 0.2381, 0.1905, 0.2381, 0.1905, 0.2381, 0.1429, 0.2858, 0.1429, 0.2858, 0.1905, 0.2858, 0.1905, 0.2858, 0.1429, 0.3334, 0.1429, 0.3334, 0.1905, 0.3334, 0.1905, 0.3334, 0.1429, 0.381, 0.1429, 0.381, 0.1905, 0.381, 0.1905, 0.381, 0.1429, 0.4286, 0.1429, 0.4286, 0.1905, 0.4286, 0.1905, 0.4286, 0.1429, 0.4762, 0.1429, 0.4762, 0.1905, 0.4762, 0.1905, 0.4762, 0.1429, 0.5238, 0.1429, 0.5238, 0.1905, 0.5238, 0.1905, 0.5238, 0.1429, 0.5714, 0.1429, 0.5714, 0.1905, 0.5714, 0.1905, 0.5714, 0.1429, 0.619, 0.1429, 0.619, 0.1905, 0.619, 0.1905, 0.619, 0.1429, 0.6666, 0.1429, 0.6666, 0.1905, 0.6666, 0.1905, 0.6666, 0.1429, 0.7142, 0.1429, 0.7142, 0.1905, 0.7142, 0.1905, 0.7142, 0.1429, 0.7619, 0.1429, 0.7619, 0.1905, 0.7619, 0.1905, 0.7619, 0.1429, 0.8095, 0.1429, 0.8095, 0.1905, 0.8095, 0.1905, 0.8095, 0.1429, 0.8571, 0.1429, 0.8571, 0.1905, 0.8571, 0.1905, 0.8571, 0.1429, 0.9047, 0.1429, 0.9047, 0.1905, 0.9047, 0.1905, 0.9047, 0.1429, 0.9523, 0.1429, 0.9523, 0.1905, 0.0001, 0.2381, 0.0001, 0.1905, 0.04771, 0.1905, 0.04771, 0.2381, 0.04771, 0.2381, 0.04771, 0.1905, 0.09532, 0.1905, 0.09532, 0.2381, 0.09532, 0.2381, 0.09532, 0.1905, 0.1429, 0.1905, 0.1429, 0.2381, 0.1429, 0.2381, 0.1429, 0.1905, 0.1905, 0.1905, 0.1905, 0.2381, 0.1905, 0.2381, 0.1905, 0.1905, 0.2381, 0.1905, 0.2381, 0.2381, 0.2381, 0.2381, 0.2381, 0.1905, 0.2858, 0.1905, 0.2858, 0.2381, 0.2858, 0.2381, 0.2858, 0.1905, 0.3334, 0.1905, 0.3334, 0.2381, 0.3334, 0.2381, 0.3334, 0.1905, 0.381, 0.1905, 0.381, 0.2381, 0.381, 0.2381, 0.381, 0.1905, 0.4286, 0.1905, 0.4286, 0.2381, 0.4286, 0.2381, 0.4286, 0.1905, 0.4762, 0.1905, 0.4762, 0.2381, 0.4762, 0.2381, 0.4762, 0.1905, 0.5238, 0.1905, 0.5238, 0.2381, 0.5238, 0.2381, 0.5238, 0.1905, 0.5714, 0.1905, 0.5714, 0.2381, 0.5714, 0.2381, 0.5714, 0.1905, 0.619, 0.1905, 0.619, 0.2381, 0.619, 0.2381, 0.619, 0.1905, 0.6666, 0.1905, 0.6666, 0.2381, 0.6666, 0.2381, 0.6666, 0.1905, 0.7142, 0.1905, 0.7142, 0.2381, 0.7142, 0.2381, 0.7142, 0.1905, 0.7619, 0.1905, 0.7619, 0.2381, 0.7619, 0.2381, 0.7619, 0.1905, 0.8095, 0.1905, 0.8095, 0.2381, 0.8095, 0.2381, 0.8095, 0.1905, 0.8571, 0.1905, 0.8571, 0.2381, 0.8571, 0.2381, 0.8571, 0.1905, 0.9047, 0.1905, 0.9047, 0.2381, 0.9047, 0.2381, 0.9047, 0.1905, 0.9523, 0.1905, 0.9523, 0.2381, 0.0001, 0.2858, 0.0001, 0.2381, 0.04771, 0.2381, 0.04771, 0.2858, 0.04771, 0.2858, 0.04771, 0.2381, 0.09532, 0.2381, 0.09532, 0.2858, 0.09532, 0.2858, 0.09532, 0.2381, 0.1429, 0.2381, 0.1429, 0.2858, 0.1429, 0.2858, 0.1429, 0.2381, 0.1905, 0.2381, 0.1905, 0.2858, 0.1905, 0.2858, 0.1905, 0.2381, 0.2381, 0.2381, 0.2381, 0.2858, 0.2381, 0.2858, 0.2381, 0.2381, 0.2858, 0.2381, 0.2858, 0.2858, 0.2858, 0.2858, 0.2858, 0.2381, 0.3334, 0.2381, 0.3334, 0.2858, 0.3334, 0.2858, 0.3334, 0.2381, 0.381, 0.2381, 0.381, 0.2858, 0.381, 0.2858, 0.381, 0.2381, 0.4286, 0.2381, 0.4286, 0.2858, 0.4286, 0.2858, 0.4286, 0.2381, 0.4762, 0.2381, 0.4762, 0.2858, 0.4762, 0.2858, 0.4762, 0.2381, 0.5238, 0.2381, 0.5238, 0.2858, 0.5238, 0.2858, 0.5238, 0.2381, 0.5714, 0.2381, 0.5714, 0.2858, 0.5714, 0.2858, 0.5714, 0.2381, 0.619, 0.2381, 0.619, 0.2858, 0.619, 0.2858, 0.619, 0.2381, 0.6666, 0.2381, 0.6666, 0.2858, 0.6666, 0.2858, 0.6666, 0.2381, 0.7142, 0.2381, 0.7142, 0.2858, 0.7142, 0.2858, 0.7142, 0.2381, 0.7619, 0.2381, 0.7619, 0.2858, 0.7619, 0.2858, 0.7619, 0.2381, 0.8095, 0.2381, 0.8095, 0.2858, 0.8095, 0.2858, 0.8095, 0.2381, 0.8571, 0.2381, 0.8571, 0.2858, 0.8571, 0.2858, 0.8571, 0.2381, 0.9047, 0.2381, 0.9047, 0.2858, 0.9047, 0.2858, 0.9047, 0.2381, 0.9523, 0.2381, 0.9523, 0.2858, 0.0001, 0.3334, 0.0001, 0.2858, 0.04771, 0.2858, 0.04771, 0.3334, 0.04771, 0.3334, 0.04771, 0.2858, 0.09532, 0.2858, 0.09532, 0.3334, 0.09532, 0.3334, 0.09532, 0.2858, 0.1429, 0.2858, 0.1429, 0.3334, 0.1429, 0.3334, 0.1429, 0.2858, 0.1905, 0.2858, 0.1905, 0.3334, 0.1905, 0.3334, 0.1905, 0.2858, 0.2381, 0.2858, 0.2381, 0.3334, 0.2381, 0.3334, 0.2381, 0.2858, 0.2858, 0.2858, 0.2858, 0.3334, 0.2858, 0.3334, 0.2858, 0.2858, 0.3334, 0.2858, 0.3334, 0.3334, 0.3334, 0.3334, 0.3334, 0.2858, 0.381, 0.2858, 0.381, 0.3334, 0.381, 0.3334, 0.381, 0.2858, 0.4286, 0.2858, 0.4286, 0.3334, 0.4286, 0.3334, 0.4286, 0.2858, 0.4762, 0.2858, 0.4762, 0.3334, 0.4762, 0.3334, 0.4762, 0.2858, 0.5238, 0.2858, 0.5238, 0.3334, 0.5238, 0.3334, 0.5238, 0.2858, 0.5714, 0.2858, 0.5714, 0.3334, 0.5714, 0.3334, 0.5714, 0.2858, 0.619, 0.2858, 0.619, 0.3334, 0.619, 0.3334, 0.619, 0.2858, 0.6666, 0.2858, 0.6666, 0.3334, 0.6666, 0.3334, 0.6666, 0.2858, 0.7142, 0.2858, 0.7142, 0.3334, 0.7142, 0.3334, 0.7142, 0.2858, 0.7619, 0.2858, 0.7619, 0.3334, 0.7619, 0.3334, 0.7619, 0.2858, 0.8095, 0.2858, 0.8095, 0.3334, 0.8095, 0.3334, 0.8095, 0.2858, 0.8571, 0.2858, 0.8571, 0.3334, 0.8571, 0.3334, 0.8571, 0.2858, 0.9047, 0.2858, 0.9047, 0.3334, 0.9047, 0.3334, 0.9047, 0.2858, 0.9523, 0.2858, 0.9523, 0.3334, 0.0001, 0.381, 0.0001, 0.3334, 0.04771, 0.3334, 0.04771, 0.381, 0.04771, 0.381, 0.04771, 0.3334, 0.09532, 0.3334, 0.09532, 0.381, 0.09532, 0.381, 0.09532, 0.3334, 0.1429, 0.3334, 0.1429, 0.381, 0.1429, 0.381, 0.1429, 0.3334, 0.1905, 0.3334, 0.1905, 0.381, 0.1905, 0.381, 0.1905, 0.3334, 0.2381, 0.3334, 0.2381, 0.381, 0.2381, 0.381, 0.2381, 0.3334, 0.2858, 0.3334, 0.2858, 0.381, 0.2858, 0.381, 0.2858, 0.3334, 0.3334, 0.3334, 0.3334, 0.381, 0.3334, 0.381, 0.3334, 0.3334, 0.381, 0.3334, 0.381, 0.381, 0.381, 0.381, 0.381, 0.3334, 0.4286, 0.3334, 0.4286, 0.381, 0.4286, 0.381, 0.4286, 0.3334, 0.4762, 0.3334, 0.4762, 0.381, 0.4762, 0.381, 0.4762, 0.3334, 0.5238, 0.3334, 0.5238, 0.381, 0.5238, 0.381, 0.5238, 0.3334, 0.5714, 0.3334, 0.5714, 0.381, 0.5714, 0.381, 0.5714, 0.3334, 0.619, 0.3334, 0.619, 0.381, 0.619, 0.381, 0.619, 0.3334, 0.6666, 0.3334, 0.6666, 0.381, 0.6666, 0.381, 0.6666, 0.3334, 0.7142, 0.3334, 0.7142, 0.381, 0.7142, 0.381, 0.7142, 0.3334, 0.7619, 0.3334, 0.7619, 0.381, 0.7619, 0.381, 0.7619, 0.3334, 0.8095, 0.3334, 0.8095, 0.381, 0.8095, 0.381, 0.8095, 0.3334, 0.8571, 0.3334, 0.8571, 0.381, 0.8571, 0.381, 0.8571, 0.3334, 0.9047, 0.3334, 0.9047, 0.381, 0.9047, 0.381, 0.9047, 0.3334, 0.9523, 0.3334, 0.9523, 0.381, 0.0001, 0.4286, 0.0001, 0.381, 0.04771, 0.381, 0.04771, 0.4286, 0.04771, 0.4286, 0.04771, 0.381, 0.09532, 0.381, 0.09532, 0.4286, 0.09532, 0.4286, 0.09532, 0.381, 0.1429, 0.381, 0.1429, 0.4286, 0.1429, 0.4286, 0.1429, 0.381, 0.1905, 0.381, 0.1905, 0.4286, 0.1905, 0.4286, 0.1905, 0.381, 0.2381, 0.381, 0.2381, 0.4286, 0.2381, 0.4286, 0.2381, 0.381, 0.2858, 0.381, 0.2858, 0.4286, 0.2858, 0.4286, 0.2858, 0.381, 0.3334, 0.381, 0.3334, 0.4286, 0.3334, 0.4286, 0.3334, 0.381, 0.381, 0.381, 0.381, 0.4286, 0.381, 0.4286, 0.381, 0.381, 0.4286, 0.381, 0.4286, 0.4286, 0.4286, 0.4286, 0.4286, 0.381, 0.4762, 0.381, 0.4762, 0.4286, 0.4762, 0.4286, 0.4762, 0.381, 0.5238, 0.381, 0.5238, 0.4286, 0.5238, 0.4286, 0.5238, 0.381, 0.5714, 0.381, 0.5714, 0.4286, 0.5714, 0.4286, 0.5714, 0.381, 0.619, 0.381, 0.619, 0.4286, 0.619, 0.4286, 0.619, 0.381, 0.6666, 0.381, 0.6666, 0.4286, 0.6666, 0.4286, 0.6666, 0.381, 0.7142, 0.381, 0.7142, 0.4286, 0.7142, 0.4286, 0.7142, 0.381, 0.7619, 0.381, 0.7619, 0.4286, 0.7619, 0.4286, 0.7619, 0.381, 0.8095, 0.381, 0.8095, 0.4286, 0.8095, 0.4286, 0.8095, 0.381, 0.8571, 0.381, 0.8571, 0.4286, 0.8571, 0.4286, 0.8571, 0.381, 0.9047, 0.381, 0.9047, 0.4286, 0.9047, 0.4286, 0.9047, 0.381, 0.9523, 0.381, 0.9523, 0.4286, 0.0001, 0.4762, 0.0001, 0.4286, 0.04771, 0.4286, 0.04771, 0.4762, 0.04771, 0.4762, 0.04771, 0.4286, 0.09532, 0.4286, 0.09532, 0.4762, 0.09532, 0.4762, 0.09532, 0.4286, 0.1429, 0.4286, 0.1429, 0.4762, 0.1429, 0.4762, 0.1429, 0.4286, 0.1905, 0.4286, 0.1905, 0.4762, 0.1905, 0.4762, 0.1905, 0.4286, 0.2381, 0.4286, 0.2381, 0.4762, 0.2381, 0.4762, 0.2381, 0.4286, 0.2858, 0.4286, 0.2858, 0.4762, 0.2858, 0.4762, 0.2858, 0.4286, 0.3334, 0.4286, 0.3334, 0.4762, 0.3334, 0.4762, 0.3334, 0.4286, 0.381, 0.4286, 0.381, 0.4762, 0.381, 0.4762, 0.381, 0.4286, 0.4286, 0.4286, 0.4286, 0.4762, 0.4286, 0.4762, 0.4286, 0.4286, 0.4762, 0.4286, 0.4762, 0.4762, 0.4762, 0.4762, 0.4762, 0.4286, 0.5238, 0.4286, 0.5238, 0.4762, 0.5238, 0.4762, 0.5238, 0.4286, 0.5714, 0.4286, 0.5714, 0.4762, 0.5714, 0.4762, 0.5714, 0.4286, 0.619, 0.4286, 0.619, 0.4762, 0.619, 0.4762, 0.619, 0.4286, 0.6666, 0.4286, 0.6666, 0.4762, 0.6666, 0.4762, 0.6666, 0.4286, 0.7142, 0.4286, 0.7142, 0.4762, 0.7142, 0.4762, 0.7142, 0.4286, 0.7619, 0.4286, 0.7619, 0.4762, 0.7619, 0.4762, 0.7619, 0.4286, 0.8095, 0.4286, 0.8095, 0.4762, 0.8095, 0.4762, 0.8095, 0.4286, 0.8571, 0.4286, 0.8571, 0.4762, 0.8571, 0.4762, 0.8571, 0.4286, 0.9047, 0.4286, 0.9047, 0.4762, 0.9047, 0.4762, 0.9047, 0.4286, 0.9523, 0.4286, 0.9523, 0.4762, 0.0001, 0.5238, 0.0001, 0.4762, 0.04771, 0.4762, 0.04771, 0.5238, 0.04771, 0.5238, 0.04771, 0.4762, 0.09532, 0.4762, 0.09532, 0.5238, 0.09532, 0.5238, 0.09532, 0.4762, 0.1429, 0.4762, 0.1429, 0.5238, 0.1429, 0.5238, 0.1429, 0.4762, 0.1905, 0.4762, 0.1905, 0.5238, 0.1905, 0.5238, 0.1905, 0.4762, 0.2381, 0.4762, 0.2381, 0.5238, 0.2381, 0.5238, 0.2381, 0.4762, 0.2858, 0.4762, 0.2858, 0.5238, 0.2858, 0.5238, 0.2858, 0.4762, 0.3334, 0.4762, 0.3334, 0.5238, 0.3334, 0.5238, 0.3334, 0.4762, 0.381, 0.4762, 0.381, 0.5238, 0.381, 0.5238, 0.381, 0.4762, 0.4286, 0.4762, 0.4286, 0.5238, 0.4286, 0.5238, 0.4286, 0.4762, 0.4762, 0.4762, 0.4762, 0.5238, 0.4762, 0.5238, 0.4762, 0.4762, 0.5238, 0.4762, 0.5238, 0.5238, 0.5238, 0.5238, 0.5238, 0.4762, 0.5714, 0.4762, 0.5714, 0.5238, 0.5714, 0.5238, 0.5714, 0.4762, 0.619, 0.4762, 0.619, 0.5238, 0.619, 0.5238, 0.619, 0.4762, 0.6666, 0.4762, 0.6666, 0.5238, 0.6666, 0.5238, 0.6666, 0.4762, 0.7142, 0.4762, 0.7142, 0.5238, 0.7142, 0.5238, 0.7142, 0.4762, 0.7619, 0.4762, 0.7619, 0.5238, 0.7619, 0.5238, 0.7619, 0.4762, 0.8095, 0.4762, 0.8095, 0.5238, 0.8095, 0.5238, 0.8095, 0.4762, 0.8571, 0.4762, 0.8571, 0.5238, 0.8571, 0.5238, 0.8571, 0.4762, 0.9047, 0.4762, 0.9047, 0.5238, 0.9047, 0.5238, 0.9047, 0.4762, 0.9523, 0.4762, 0.9523, 0.5238, 0.0001, 0.5714, 0.0001, 0.5238, 0.04771, 0.5238, 0.04771, 0.5714, 0.04771, 0.5714, 0.04771, 0.5238, 0.09532, 0.5238, 0.09532, 0.5714, 0.09532, 0.5714, 0.09532, 0.5238, 0.1429, 0.5238, 0.1429, 0.5714, 0.1429, 0.5714, 0.1429, 0.5238, 0.1905, 0.5238, 0.1905, 0.5714, 0.1905, 0.5714, 0.1905, 0.5238, 0.2381, 0.5238, 0.2381, 0.5714, 0.2381, 0.5714, 0.2381, 0.5238, 0.2858, 0.5238, 0.2858, 0.5714, 0.2858, 0.5714, 0.2858, 0.5238, 0.3334, 0.5238, 0.3334, 0.5714, 0.3334, 0.5714, 0.3334, 0.5238, 0.381, 0.5238, 0.381, 0.5714, 0.381, 0.5714, 0.381, 0.5238, 0.4286, 0.5238, 0.4286, 0.5714, 0.4286, 0.5714, 0.4286, 0.5238, 0.4762, 0.5238, 0.4762, 0.5714, 0.4762, 0.5714, 0.4762, 0.5238, 0.5238, 0.5238, 0.5238, 0.5714, 0.5238, 0.5714, 0.5238, 0.5238, 0.5714, 0.5238, 0.5714, 0.5714, 0.5714, 0.5714, 0.5714, 0.5238, 0.619, 0.5238, 0.619, 0.5714, 0.619, 0.5714, 0.619, 0.5238, 0.6666, 0.5238, 0.6666, 0.5714, 0.6666, 0.5714, 0.6666, 0.5238, 0.7142, 0.5238, 0.7142, 0.5714, 0.7142, 0.5714, 0.7142, 0.5238, 0.7619, 0.5238, 0.7619, 0.5714, 0.7619, 0.5714, 0.7619, 0.5238, 0.8095, 0.5238, 0.8095, 0.5714, 0.8095, 0.5714, 0.8095, 0.5238, 0.8571, 0.5238, 0.8571, 0.5714, 0.8571, 0.5714, 0.8571, 0.5238, 0.9047, 0.5238, 0.9047, 0.5714, 0.9047, 0.5714, 0.9047, 0.5238, 0.9523, 0.5238, 0.9523, 0.5714, 0.0001, 0.619, 0.0001, 0.5714, 0.04771, 0.5714, 0.04771, 0.619, 0.04771, 0.619, 0.04771, 0.5714, 0.09532, 0.5714, 0.09532, 0.619, 0.09532, 0.619, 0.09532, 0.5714, 0.1429, 0.5714, 0.1429, 0.619, 0.1429, 0.619, 0.1429, 0.5714, 0.1905, 0.5714, 0.1905, 0.619, 0.1905, 0.619, 0.1905, 0.5714, 0.2381, 0.5714, 0.2381, 0.619, 0.2381, 0.619, 0.2381, 0.5714, 0.2858, 0.5714, 0.2858, 0.619, 0.2858, 0.619, 0.2858, 0.5714, 0.3334, 0.5714, 0.3334, 0.619, 0.3334, 0.619, 0.3334, 0.5714, 0.381, 0.5714, 0.381, 0.619, 0.381, 0.619, 0.381, 0.5714, 0.4286, 0.5714, 0.4286, 0.619, 0.4286, 0.619, 0.4286, 0.5714, 0.4762, 0.5714, 0.4762, 0.619, 0.4762, 0.619, 0.4762, 0.5714, 0.5238, 0.5714, 0.5238, 0.619, 0.5238, 0.619, 0.5238, 0.5714, 0.5714, 0.5714, 0.5714, 0.619, 0.5714, 0.619, 0.5714, 0.5714, 0.619, 0.5714, 0.619, 0.619, 0.619, 0.619, 0.619, 0.5714, 0.6666, 0.5714, 0.6666, 0.619, 0.6666, 0.619, 0.6666, 0.5714, 0.7142, 0.5714, 0.7142, 0.619, 0.7142, 0.619, 0.7142, 0.5714, 0.7619, 0.5714, 0.7619, 0.619, 0.7619, 0.619, 0.7619, 0.5714, 0.8095, 0.5714, 0.8095, 0.619, 0.8095, 0.619, 0.8095, 0.5714, 0.8571, 0.5714, 0.8571, 0.619, 0.8571, 0.619, 0.8571, 0.5714, 0.9047, 0.5714, 0.9047, 0.619, 0.9047, 0.619, 0.9047, 0.5714, 0.9523, 0.5714, 0.9523, 0.619, 0.0001, 0.6666, 0.0001, 0.619, 0.04771, 0.619, 0.04771, 0.6666, 0.04771, 0.6666, 0.04771, 0.619, 0.09532, 0.619, 0.09532, 0.6666, 0.09532, 0.6666, 0.09532, 0.619, 0.1429, 0.619, 0.1429, 0.6666, 0.1429, 0.6666, 0.1429, 0.619, 0.1905, 0.619, 0.1905, 0.6666, 0.1905, 0.6666, 0.1905, 0.619, 0.2381, 0.619, 0.2381, 0.6666, 0.2381, 0.6666, 0.2381, 0.619, 0.2858, 0.619, 0.2858, 0.6666, 0.2858, 0.6666, 0.2858, 0.619, 0.3334, 0.619, 0.3334, 0.6666, 0.3334, 0.6666, 0.3334, 0.619, 0.381, 0.619, 0.381, 0.6666, 0.381, 0.6666, 0.381, 0.619, 0.4286, 0.619, 0.4286, 0.6666, 0.4286, 0.6666, 0.4286, 0.619, 0.4762, 0.619, 0.4762, 0.6666, 0.4762, 0.6666, 0.4762, 0.619, 0.5238, 0.619, 0.5238, 0.6666, 0.5238, 0.6666, 0.5238, 0.619, 0.5714, 0.619, 0.5714, 0.6666, 0.5714, 0.6666, 0.5714, 0.619, 0.619, 0.619, 0.619, 0.6666, 0.619, 0.6666, 0.619, 0.619, 0.6666, 0.619, 0.6666, 0.6666, 0.6666, 0.6666, 0.6666, 0.619, 0.7142, 0.619, 0.7142, 0.6666, 0.7142, 0.6666, 0.7142, 0.619, 0.7619, 0.619, 0.7619, 0.6666, 0.7619, 0.6666, 0.7619, 0.619, 0.8095, 0.619, 0.8095, 0.6666, 0.8095, 0.6666, 0.8095, 0.619, 0.8571, 0.619, 0.8571, 0.6666, 0.8571, 0.6666, 0.8571, 0.619, 0.9047, 0.619, 0.9047, 0.6666, 0.9047, 0.6666, 0.9047, 0.619, 0.9523, 0.619, 0.9523, 0.6666, 0.0001, 0.7142, 0.0001, 0.6666, 0.04771, 0.6666, 0.04771, 0.7142, 0.04771, 0.7142, 0.04771, 0.6666, 0.09532, 0.6666, 0.09532, 0.7142, 0.09532, 0.7142, 0.09532, 0.6666, 0.1429, 0.6666, 0.1429, 0.7142, 0.1429, 0.7142, 0.1429, 0.6666, 0.1905, 0.6666, 0.1905, 0.7142, 0.1905, 0.7142, 0.1905, 0.6666, 0.2381, 0.6666, 0.2381, 0.7142, 0.2381, 0.7142, 0.2381, 0.6666, 0.2858, 0.6666, 0.2858, 0.7142, 0.2858, 0.7142, 0.2858, 0.6666, 0.3334, 0.6666, 0.3334, 0.7142, 0.3334, 0.7142, 0.3334, 0.6666, 0.381, 0.6666, 0.381, 0.7142, 0.381, 0.7142, 0.381, 0.6666, 0.4286, 0.6666, 0.4286, 0.7142, 0.4286, 0.7142, 0.4286, 0.6666, 0.4762, 0.6666, 0.4762, 0.7142, 0.4762, 0.7142, 0.4762, 0.6666, 0.5238, 0.6666, 0.5238, 0.7142, 0.5238, 0.7142, 0.5238, 0.6666, 0.5714, 0.6666, 0.5714, 0.7142, 0.5714, 0.7142, 0.5714, 0.6666, 0.619, 0.6666, 0.619, 0.7142, 0.619, 0.7142, 0.619, 0.6666, 0.6666, 0.6666, 0.6666, 0.7142, 0.6666, 0.7142, 0.6666, 0.6666, 0.7142, 0.6666, 0.7142, 0.7142, 0.7142, 0.7142, 0.7142, 0.6666, 0.7619, 0.6666, 0.7619, 0.7142, 0.7619, 0.7142, 0.7619, 0.6666, 0.8095, 0.6666, 0.8095, 0.7142, 0.8095, 0.7142, 0.8095, 0.6666, 0.8571, 0.6666, 0.8571, 0.7142, 0.8571, 0.7142, 0.8571, 0.6666, 0.9047, 0.6666, 0.9047, 0.7142, 0.9047, 0.7142, 0.9047, 0.6666, 0.9523, 0.6666, 0.9523, 0.7142, 0.0001, 0.7619, 0.0001, 0.7142, 0.04771, 0.7142, 0.04771, 0.7619, 0.04771, 0.7619, 0.04771, 0.7142, 0.09532, 0.7142, 0.09532, 0.7619, 0.09532, 0.7619, 0.09532, 0.7142, 0.1429, 0.7142, 0.1429, 0.7619, 0.1429, 0.7619, 0.1429, 0.7142, 0.1905, 0.7142, 0.1905, 0.7619, 0.1905, 0.7619, 0.1905, 0.7142, 0.2381, 0.7142, 0.2381, 0.7619, 0.2381, 0.7619, 0.2381, 0.7142, 0.2858, 0.7142, 0.2858, 0.7619, 0.2858, 0.7619, 0.2858, 0.7142, 0.3334, 0.7142, 0.3334, 0.7619, 0.3334, 0.7619, 0.3334, 0.7142, 0.381, 0.7142, 0.381, 0.7619, 0.381, 0.7619, 0.381, 0.7142, 0.4286, 0.7142, 0.4286, 0.7619, 0.4286, 0.7619, 0.4286, 0.7142, 0.4762, 0.7142, 0.4762, 0.7619, 0.4762, 0.7619, 0.4762, 0.7142, 0.5238, 0.7142, 0.5238, 0.7619, 0.5238, 0.7619, 0.5238, 0.7142, 0.5714, 0.7142, 0.5714, 0.7619, 0.5714, 0.7619, 0.5714, 0.7142, 0.619, 0.7142, 0.619, 0.7619, 0.619, 0.7619, 0.619, 0.7142, 0.6666, 0.7142, 0.6666, 0.7619, 0.6666, 0.7619, 0.6666, 0.7142, 0.7142, 0.7142, 0.7142, 0.7619, 0.7142, 0.7619, 0.7142, 0.7142, 0.7619, 0.7142, 0.7619, 0.7619, 0.7619, 0.7619, 0.7619, 0.7142, 0.8095, 0.7142, 0.8095, 0.7619, 0.8095, 0.7619, 0.8095, 0.7142, 0.8571, 0.7142, 0.8571, 0.7619, 0.8571, 0.7619, 0.8571, 0.7142, 0.9047, 0.7142, 0.9047, 0.7619, 0.9047, 0.7619, 0.9047, 0.7142, 0.9523, 0.7142, 0.9523, 0.7619, 0.0001001, 0.8095, 0.0001, 0.7619, 0.04771, 0.7619, 0.04771, 0.8095, 0.04771, 0.8095, 0.04771, 0.7619, 0.09532, 0.7619, 0.09532, 0.8095, 0.09532, 0.8095, 0.09532, 0.7619, 0.1429, 0.7619, 0.1429, 0.8095, 0.1429, 0.8095, 0.1429, 0.7619, 0.1905, 0.7619, 0.1905, 0.8095, 0.1905, 0.8095, 0.1905, 0.7619, 0.2381, 0.7619, 0.2381, 0.8095, 0.2381, 0.8095, 0.2381, 0.7619, 0.2858, 0.7619, 0.2858, 0.8095, 0.2858, 0.8095, 0.2858, 0.7619, 0.3334, 0.7619, 0.3334, 0.8095, 0.3334, 0.8095, 0.3334, 0.7619, 0.381, 0.7619, 0.381, 0.8095, 0.381, 0.8095, 0.381, 0.7619, 0.4286, 0.7619, 0.4286, 0.8095, 0.4286, 0.8095, 0.4286, 0.7619, 0.4762, 0.7619, 0.4762, 0.8095, 0.4762, 0.8095, 0.4762, 0.7619, 0.5238, 0.7619, 0.5238, 0.8095, 0.5238, 0.8095, 0.5238, 0.7619, 0.5714, 0.7619, 0.5714, 0.8095, 0.5714, 0.8095, 0.5714, 0.7619, 0.619, 0.7619, 0.619, 0.8095, 0.619, 0.8095, 0.619, 0.7619, 0.6666, 0.7619, 0.6666, 0.8095, 0.6666, 0.8095, 0.6666, 0.7619, 0.7142, 0.7619, 0.7142, 0.8095, 0.7142, 0.8095, 0.7142, 0.7619, 0.7619, 0.7619, 0.7619, 0.8095, 0.7619, 0.8095, 0.7619, 0.7619, 0.8095, 0.7619, 0.8095, 0.8095, 0.8095, 0.8095, 0.8095, 0.7619, 0.8571, 0.7619, 0.8571, 0.8095, 0.8571, 0.8095, 0.8571, 0.7619, 0.9047, 0.7619, 0.9047, 0.8095, 0.9047, 0.8095, 0.9047, 0.7619, 0.9523, 0.7619, 0.9523, 0.8095, 0.0001001, 0.8571, 0.0001001, 0.8095, 0.04771, 0.8095, 0.04771, 0.8571, 0.04771, 0.8571, 0.04771, 0.8095, 0.09532, 0.8095, 0.09532, 0.8571, 0.09532, 0.8571, 0.09532, 0.8095, 0.1429, 0.8095, 0.1429, 0.8571, 0.1429, 0.8571, 0.1429, 0.8095, 0.1905, 0.8095, 0.1905, 0.8571, 0.1905, 0.8571, 0.1905, 0.8095, 0.2381, 0.8095, 0.2381, 0.8571, 0.2381, 0.8571, 0.2381, 0.8095, 0.2858, 0.8095, 0.2858, 0.8571, 0.2858, 0.8571, 0.2858, 0.8095, 0.3334, 0.8095, 0.3334, 0.8571, 0.3334, 0.8571, 0.3334, 0.8095, 0.381, 0.8095, 0.381, 0.8571, 0.381, 0.8571, 0.381, 0.8095, 0.4286, 0.8095, 0.4286, 0.8571, 0.4286, 0.8571, 0.4286, 0.8095, 0.4762, 0.8095, 0.4762, 0.8571, 0.4762, 0.8571, 0.4762, 0.8095, 0.5238, 0.8095, 0.5238, 0.8571, 0.5238, 0.8571, 0.5238, 0.8095, 0.5714, 0.8095, 0.5714, 0.8571, 0.5714, 0.8571, 0.5714, 0.8095, 0.619, 0.8095, 0.619, 0.8571, 0.619, 0.8571, 0.619, 0.8095, 0.6666, 0.8095, 0.6666, 0.8571, 0.6666, 0.8571, 0.6666, 0.8095, 0.7142, 0.8095, 0.7142, 0.8571, 0.7142, 0.8571, 0.7142, 0.8095, 0.7619, 0.8095, 0.7619, 0.8571, 0.7619, 0.8571, 0.7619, 0.8095, 0.8095, 0.8095, 0.8095, 0.8571, 0.8095, 0.8571, 0.8095, 0.8095, 0.8571, 0.8095, 0.8571, 0.8571, 0.8571, 0.8571, 0.8571, 0.8095, 0.9047, 0.8095, 0.9047, 0.8571, 0.9047, 0.8571, 0.9047, 0.8095, 0.9523, 0.8095, 0.9523, 0.8571, 0.0001001, 0.9047, 0.0001001, 0.8571, 0.04771, 0.8571, 0.04771, 0.9047, 0.04771, 0.9047, 0.04771, 0.8571, 0.09532, 0.8571, 0.09532, 0.9047, 0.09532, 0.9047, 0.09532, 0.8571, 0.1429, 0.8571, 0.1429, 0.9047, 0.1429, 0.9047, 0.1429, 0.8571, 0.1905, 0.8571, 0.1905, 0.9047, 0.1905, 0.9047, 0.1905, 0.8571, 0.2381, 0.8571, 0.2381, 0.9047, 0.2381, 0.9047, 0.2381, 0.8571, 0.2858, 0.8571, 0.2858, 0.9047, 0.2858, 0.9047, 0.2858, 0.8571, 0.3334, 0.8571, 0.3334, 0.9047, 0.3334, 0.9047, 0.3334, 0.8571, 0.381, 0.8571, 0.381, 0.9047, 0.381, 0.9047, 0.381, 0.8571, 0.4286, 0.8571, 0.4286, 0.9047, 0.4286, 0.9047, 0.4286, 0.8571, 0.4762, 0.8571, 0.4762, 0.9047, 0.4762, 0.9047, 0.4762, 0.8571, 0.5238, 0.8571, 0.5238, 0.9047, 0.5238, 0.9047, 0.5238, 0.8571, 0.5714, 0.8571, 0.5714, 0.9047, 0.5714, 0.9047, 0.5714, 0.8571, 0.619, 0.8571, 0.619, 0.9047, 0.619, 0.9047, 0.619, 0.8571, 0.6666, 0.8571, 0.6666, 0.9047, 0.6666, 0.9047, 0.6666, 0.8571, 0.7142, 0.8571, 0.7142, 0.9047, 0.7142, 0.9047, 0.7142, 0.8571, 0.7619, 0.8571, 0.7619, 0.9047, 0.7619, 0.9047, 0.7619, 0.8571, 0.8095, 0.8571, 0.8095, 0.9047, 0.8095, 0.9047, 0.8095, 0.8571, 0.8571, 0.8571, 0.8571, 0.9047, 0.8571, 0.9047, 0.8571, 0.8571, 0.9047, 0.8571, 0.9047, 0.9047, 0.9047, 0.9047, 0.9047, 0.8571, 0.9523, 0.8571, 0.9523, 0.9047, 0.0001001, 0.9523, 0.0001001, 0.9047, 0.04771, 0.9047, 0.04771, 0.9523, 0.04771, 0.9523, 0.04771, 0.9047, 0.09532, 0.9047, 0.09532, 0.9523, 0.09532, 0.9523, 0.09532, 0.9047, 0.1429, 0.9047, 0.1429, 0.9523, 0.1429, 0.9523, 0.1429, 0.9047, 0.1905, 0.9047, 0.1905, 0.9523, 0.1905, 0.9523, 0.1905, 0.9047, 0.2381, 0.9047, 0.2381, 0.9523, 0.2381, 0.9523, 0.2381, 0.9047, 0.2858, 0.9047, 0.2858, 0.9523, 0.2858, 0.9523, 0.2858, 0.9047, 0.3334, 0.9047, 0.3334, 0.9523, 0.3334, 0.9523, 0.3334, 0.9047, 0.381, 0.9047, 0.381, 0.9523, 0.381, 0.9523, 0.381, 0.9047, 0.4286, 0.9047, 0.4286, 0.9523, 0.4286, 0.9523, 0.4286, 0.9047, 0.4762, 0.9047, 0.4762, 0.9523, 0.4762, 0.9523, 0.4762, 0.9047, 0.5238, 0.9047, 0.5238, 0.9523, 0.5238, 0.9523, 0.5238, 0.9047, 0.5714, 0.9047, 0.5714, 0.9523, 0.5714, 0.9523, 0.5714, 0.9047, 0.619, 0.9047, 0.619, 0.9523, 0.619, 0.9523, 0.619, 0.9047, 0.6666, 0.9047, 0.6666, 0.9523, 0.6666, 0.9523, 0.6666, 0.9047, 0.7142, 0.9047, 0.7142, 0.9523, 0.7142, 0.9523, 0.7142, 0.9047, 0.7619, 0.9047, 0.7619, 0.9523, 0.7619, 0.9523, 0.7619, 0.9047, 0.8095, 0.9047, 0.8095, 0.9523, 0.8095, 0.9523, 0.8095, 0.9047, 0.8571, 0.9047, 0.8571, 0.9523, 0.8571, 0.9523, 0.8571, 0.9047, 0.9047, 0.9047, 0.9047, 0.9523, 0.9047, 0.9523, 0.9047, 0.9047, 0.9523, 0.9047, 0.9523, 0.9523, 0.0001001, 0.9999, 0.0001001, 0.9523, 0.04771, 0.9523, 0.04771, 0.9999, 0.04771, 0.9999, 0.04771, 0.9523, 0.09532, 0.9523, 0.09532, 0.9999, 0.09532, 0.9999, 0.09532, 0.9523, 0.1429, 0.9523, 0.1429, 0.9999, 0.1429, 0.9999, 0.1429, 0.9523, 0.1905, 0.9523, 0.1905, 0.9999, 0.1905, 0.9999, 0.1905, 0.9523, 0.2381, 0.9523, 0.2381, 0.9999, 0.2381, 0.9999, 0.2381, 0.9523, 0.2858, 0.9523, 0.2858, 0.9999, 0.2858, 0.9999, 0.2858, 0.9523, 0.3334, 0.9523, 0.3334, 0.9999, 0.3334, 0.9999, 0.3334, 0.9523, 0.381, 0.9523, 0.381, 0.9999, 0.381, 0.9999, 0.381, 0.9523, 0.4286, 0.9523, 0.4286, 0.9999, 0.4286, 0.9999, 0.4286, 0.9523, 0.4762, 0.9523, 0.4762, 0.9999, 0.4762, 0.9999, 0.4762, 0.9523, 0.5238, 0.9523, 0.5238, 0.9999, 0.5238, 0.9999, 0.5238, 0.9523, 0.5714, 0.9523, 0.5714, 0.9999, 0.5714, 0.9999, 0.5714, 0.9523, 0.619, 0.9523, 0.619, 0.9999, 0.619, 0.9999, 0.619, 0.9523, 0.6666, 0.9523, 0.6666, 0.9999, 0.6666, 0.9999, 0.6666, 0.9523, 0.7142, 0.9523, 0.7142, 0.9999, 0.7142, 0.9999, 0.7142, 0.9523, 0.7619, 0.9523, 0.7619, 0.9999, 0.7619, 0.9999, 0.7619, 0.9523, 0.8095, 0.9523, 0.8095, 0.9999, 0.8095, 0.9999, 0.8095, 0.9523, 0.8571, 0.9523, 0.8571, 0.9999, 0.8571, 0.9999, 0.8571, 0.9523, 0.9047, 0.9523, 0.9047, 0.9999, 0.9047, 0.9999, 0.9047, 0.9523, 0.9523, 0.9523, 0.9523, 0.9999, 0.0001, 0.04771, 0.0001, 0.0001001, 0.04771, 0.0001001, 0.04771, 0.04771, 0.04771, 0.04771, 0.04771, 0.0001001, 0.09532, 0.0001001, 0.09532, 0.04771, 0.09532, 0.04771, 0.09532, 0.0001001, 0.1429, 0.0001001, 0.1429, 0.04771, 0.1429, 0.04771, 0.1429, 0.0001001, 0.1905, 0.0001001, 0.1905, 0.04771, 0.1905, 0.04771, 0.1905, 0.0001001, 0.2381, 0.0001001, 0.2381, 0.04771, 0.2381, 0.04771, 0.2381, 0.0001001, 0.2858, 0.0001001, 0.2858, 0.04771, 0.2858, 0.04771, 0.2858, 0.0001001, 0.3334, 0.0001001, 0.3334, 0.04771, 0.3334, 0.04771, 0.3334, 0.0001001, 0.381, 0.0001001, 0.381, 0.04771, 0.381, 0.04771, 0.381, 0.0001001, 0.4286, 0.0001001, 0.4286, 0.04771, 0.4286, 0.04771, 0.4286, 0.0001001, 0.4762, 0.0001001, 0.4762, 0.04771, 0.4762, 0.04771, 0.4762, 0.0001001, 0.5238, 0.0001001, 0.5238, 0.04771, 0.5238, 0.04771, 0.5238, 0.0001001, 0.5714, 0.0001001, 0.5714, 0.04771, 0.5714, 0.04771, 0.5714, 0.0001001, 0.619, 0.0001001, 0.619, 0.04771, 0.619, 0.04771, 0.619, 0.0001001, 0.6666, 0.0001001, 0.6666, 0.04771, 0.6666, 0.04771, 0.6666, 0.0001001, 0.7142, 0.0001001, 0.7142, 0.04771, 0.7142, 0.04771, 0.7142, 0.0001001, 0.7619, 0.0001001, 0.7619, 0.04771, 0.7619, 0.04771, 0.7619, 0.0001001, 0.8095, 0.0001001, 0.8095, 0.04771, 0.8095, 0.04771, 0.8095, 0.0001001, 0.8571, 0.0001001, 0.8571, 0.04771, 0.8571, 0.04771, 0.8571, 0.0001001, 0.9047, 0.0001001, 0.9047, 0.04771, 0.9047, 0.04771, 0.9047, 0.0001001, 0.9523, 0.0001001, 0.9523, 0.04771])
me_plane_001.materials.append(mat_material_003)
me_plane_001.materials.append(None)
me_plane_001.update()

# ---- objects
ob_plane = bpy.data.objects.new('Plane', me_plane_001)

# ---- transforms, parenting, visibility, modifiers, constraints
ob_plane.location = (0.0, 0.0, -2.98e-08)
ob_plane.scale = (1.583, 1.0, 1.0)
_m = ob_plane.modifiers.new('Displace', 'DISPLACE')

# ---- collection membership
col_collection.objects.link(ob_plane)

# ---- scene / render settings (as saved in the file)
scene.frame_start = 1; scene.frame_end = 250; scene.frame_set(1)
scene.render.engine = 'BLENDER_EEVEE_NEXT'
bpy.context.view_layer.update()

# ---- added for rendering (the .blend has no active camera and no usable light): camera, sun
cam_auto = bpy.data.cameras.new('AutoCamera')
cam_auto.lens = 50.0
cam_auto.sensor_width = 36.0
cam_auto.clip_end = 1000.0
ob_auto_camera = bpy.data.objects.new('AutoCamera', cam_auto)
scene.collection.objects.link(ob_auto_camera)
ob_auto_camera.location = (3.46492, -4.15791, 2.78083)
ob_auto_camera.rotation_euler = (1.09748, -7.21219e-08, 0.694738)
scene.camera = ob_auto_camera
light_auto_sun = bpy.data.lights.new('AutoSun', 'SUN')
light_auto_sun.energy = 3.0
light_auto_sun.angle = 0.0523599
ob_auto_sun = bpy.data.objects.new('AutoSun', light_auto_sun)
scene.collection.objects.link(ob_auto_sun)
ob_auto_sun.rotation_euler = (0.872665, 0.174533, 0.523599)
bpy.context.view_layer.update()
